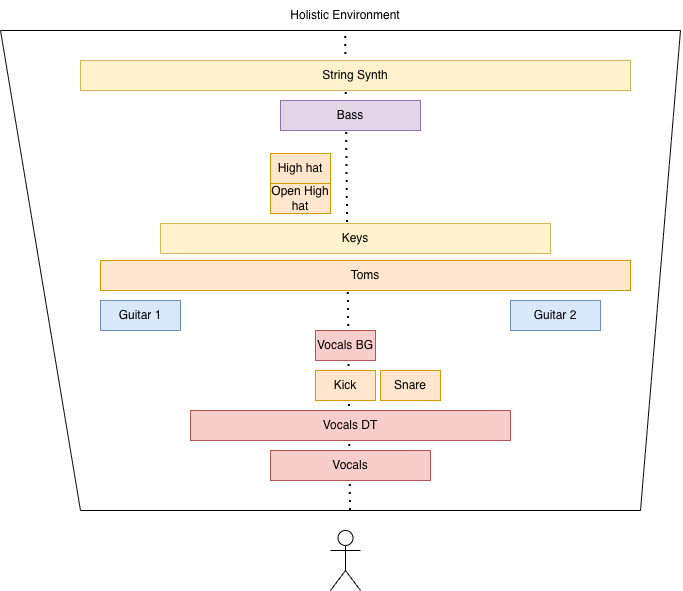

The diagram above was exported from draw.io. Its source (the exported page's mxGraphModel, read from the mxfile embedded in the PNG):
<mxGraphModel dx="717" dy="862" grid="1" gridSize="10" guides="1" tooltips="1" connect="1" arrows="1" fold="1" page="1" pageScale="1" pageWidth="850" pageHeight="1100" math="0" shadow="0">
  <root>
    <mxCell id="0" />
    <mxCell id="1" parent="0" />
    <mxCell id="2L7h-chDTEbptY37ThLO-6" edge="1" parent="1" style="endArrow=none;dashed=1;html=1;dashPattern=1 3;strokeWidth=2;rounded=0;movable=0;resizable=0;rotatable=0;deletable=0;editable=0;locked=1;connectable=0;" target="XYYAIFJo17nOcSLtxMc9-6" value="">
      <mxGeometry height="50" relative="1" width="50" as="geometry">
        <mxPoint x="430" y="560" as="sourcePoint" />
        <mxPoint x="450" y="310" as="targetPoint" />
      </mxGeometry>
    </mxCell>
    <mxCell id="XYYAIFJo17nOcSLtxMc9-1" parent="1" style="shape=umlActor;verticalLabelPosition=bottom;verticalAlign=top;html=1;outlineConnect=0;" value="" vertex="1">
      <mxGeometry height="60" width="30" x="410" y="580" as="geometry" />
    </mxCell>
    <mxCell id="XYYAIFJo17nOcSLtxMc9-2" edge="1" parent="1" style="endArrow=none;html=1;rounded=0;" value="">
      <mxGeometry height="50" relative="1" width="50" as="geometry">
        <mxPoint x="160" y="560" as="sourcePoint" />
        <mxPoint x="80" y="80" as="targetPoint" />
      </mxGeometry>
    </mxCell>
    <mxCell id="XYYAIFJo17nOcSLtxMc9-3" edge="1" parent="1" style="endArrow=none;html=1;rounded=0;" value="">
      <mxGeometry height="50" relative="1" width="50" as="geometry">
        <mxPoint x="720" y="560" as="sourcePoint" />
        <mxPoint x="760" y="80" as="targetPoint" />
      </mxGeometry>
    </mxCell>
    <mxCell id="XYYAIFJo17nOcSLtxMc9-4" edge="1" parent="1" style="endArrow=none;html=1;rounded=0;" value="">
      <mxGeometry height="50" relative="1" width="50" as="geometry">
        <mxPoint x="80" y="80" as="sourcePoint" />
        <mxPoint x="760" y="80" as="targetPoint" />
      </mxGeometry>
    </mxCell>
    <mxCell id="XYYAIFJo17nOcSLtxMc9-5" edge="1" parent="1" style="endArrow=none;html=1;rounded=0;" value="">
      <mxGeometry height="50" relative="1" width="50" as="geometry">
        <mxPoint x="160" y="560" as="sourcePoint" />
        <mxPoint x="720" y="560" as="targetPoint" />
      </mxGeometry>
    </mxCell>
    <mxCell id="XYYAIFJo17nOcSLtxMc9-6" parent="1" style="text;html=1;whiteSpace=wrap;strokeColor=none;fillColor=none;align=center;verticalAlign=middle;rounded=0;" value="Holistic Environment" vertex="1">
      <mxGeometry height="30" width="140" x="355" y="50" as="geometry" />
    </mxCell>
    <mxCell id="XYYAIFJo17nOcSLtxMc9-9" parent="1" style="text;html=1;whiteSpace=wrap;align=center;verticalAlign=middle;rounded=0;fillColor=#ffe6cc;strokeColor=#d79b00;" value="Kick" vertex="1">
      <mxGeometry height="30" width="60" x="395" y="420" as="geometry" />
    </mxCell>
    <mxCell id="XYYAIFJo17nOcSLtxMc9-10" parent="1" style="text;html=1;whiteSpace=wrap;align=center;verticalAlign=middle;rounded=0;fillColor=#ffe6cc;strokeColor=#d79b00;" value="Snare" vertex="1">
      <mxGeometry height="30" width="60" x="460" y="420" as="geometry" />
    </mxCell>
    <mxCell id="XYYAIFJo17nOcSLtxMc9-11" parent="1" style="text;html=1;whiteSpace=wrap;align=center;verticalAlign=middle;rounded=0;fillColor=#ffe6cc;strokeColor=#d79b00;" value="High hat" vertex="1">
      <mxGeometry height="30" width="60" x="350" y="203" as="geometry" />
    </mxCell>
    <mxCell id="XYYAIFJo17nOcSLtxMc9-12" parent="1" style="text;html=1;whiteSpace=wrap;align=center;verticalAlign=middle;rounded=0;fillColor=#ffe6cc;strokeColor=#d79b00;" value="Toms" vertex="1">
      <mxGeometry height="30" width="530" x="180" y="310" as="geometry" />
    </mxCell>
    <mxCell id="XYYAIFJo17nOcSLtxMc9-13" parent="1" style="text;html=1;whiteSpace=wrap;strokeColor=#6c8ebf;fillColor=#dae8fc;align=center;verticalAlign=middle;rounded=0;" value="Guitar 1" vertex="1">
      <mxGeometry height="30" width="80" x="180" y="350" as="geometry" />
    </mxCell>
    <mxCell id="XYYAIFJo17nOcSLtxMc9-14" parent="1" style="text;html=1;whiteSpace=wrap;strokeColor=#6c8ebf;fillColor=#dae8fc;align=center;verticalAlign=middle;rounded=0;" value="Guitar 2" vertex="1">
      <mxGeometry height="30" width="90" x="590" y="350" as="geometry" />
    </mxCell>
    <mxCell id="XYYAIFJo17nOcSLtxMc9-15" parent="1" style="text;html=1;whiteSpace=wrap;strokeColor=#b85450;fillColor=#f8cecc;align=center;verticalAlign=middle;rounded=0;" value="Vocals" vertex="1">
      <mxGeometry height="30" width="160" x="350" y="500" as="geometry" />
    </mxCell>
    <mxCell id="XYYAIFJo17nOcSLtxMc9-17" parent="1" style="text;html=1;whiteSpace=wrap;strokeColor=#9673a6;fillColor=#e1d5e7;align=center;verticalAlign=middle;rounded=0;" value="Bass" vertex="1">
      <mxGeometry height="30" width="140" x="360" y="150" as="geometry" />
    </mxCell>
    <mxCell id="XYYAIFJo17nOcSLtxMc9-20" parent="1" style="text;html=1;whiteSpace=wrap;strokeColor=#b85450;fillColor=#f8cecc;align=center;verticalAlign=middle;rounded=0;" value="Vocals DT" vertex="1">
      <mxGeometry height="30" width="320" x="270" y="460" as="geometry" />
    </mxCell>
    <mxCell id="XYYAIFJo17nOcSLtxMc9-21" parent="1" style="text;html=1;whiteSpace=wrap;strokeColor=#d6b656;fillColor=#fff2cc;align=center;verticalAlign=middle;rounded=0;" value="Keys" vertex="1">
      <mxGeometry height="30" width="390" x="240" y="273" as="geometry" />
    </mxCell>
    <mxCell id="XYYAIFJo17nOcSLtxMc9-22" parent="1" style="text;html=1;whiteSpace=wrap;strokeColor=#d6b656;fillColor=#fff2cc;align=center;verticalAlign=middle;rounded=0;" value="String Synth" vertex="1">
      <mxGeometry height="30" width="550" x="160" y="110" as="geometry" />
    </mxCell>
    <mxCell id="2L7h-chDTEbptY37ThLO-1" parent="1" style="text;html=1;whiteSpace=wrap;align=center;verticalAlign=middle;rounded=0;fillColor=#ffe6cc;strokeColor=#d79b00;" value="Open High hat" vertex="1">
      <mxGeometry height="30" width="60" x="350" y="233" as="geometry" />
    </mxCell>
    <mxCell id="XYYAIFJo17nOcSLtxMc9-16" parent="1" style="text;html=1;whiteSpace=wrap;strokeColor=#b85450;fillColor=#f8cecc;align=center;verticalAlign=middle;rounded=0;" value="Vocals BG" vertex="1">
      <mxGeometry height="30" width="60" x="395" y="380" as="geometry" />
    </mxCell>
  </root>
</mxGraphModel>